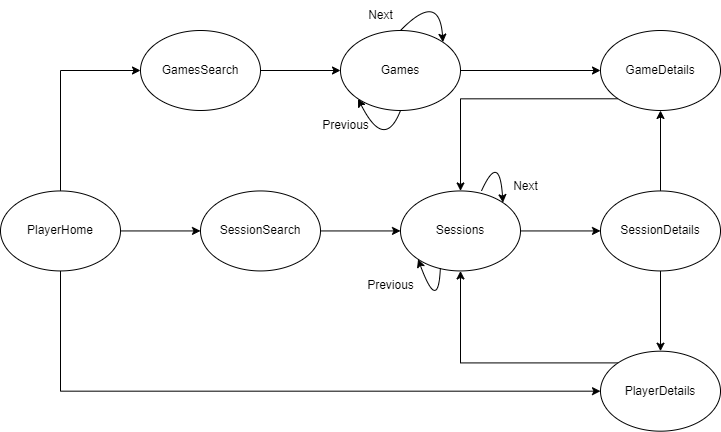

The diagram above was exported from draw.io. Its source (the exported page's mxGraphModel, read from the mxfile embedded in the PNG):
<mxGraphModel dx="1075" dy="524" grid="1" gridSize="10" guides="1" tooltips="1" connect="1" arrows="1" fold="1" page="1" pageScale="1" pageWidth="827" pageHeight="1169" math="0" shadow="0">
  <root>
    <mxCell id="0" />
    <mxCell id="1" parent="0" />
    <mxCell id="ochfXIyHOkyKtOQnSNJS-15" style="edgeStyle=orthogonalEdgeStyle;rounded=0;orthogonalLoop=1;jettySize=auto;html=1;exitX=0.5;exitY=0;exitDx=0;exitDy=0;entryX=0;entryY=0.5;entryDx=0;entryDy=0;" parent="1" source="ochfXIyHOkyKtOQnSNJS-1" target="ochfXIyHOkyKtOQnSNJS-2" edge="1">
      <mxGeometry relative="1" as="geometry" />
    </mxCell>
    <mxCell id="ochfXIyHOkyKtOQnSNJS-16" style="edgeStyle=orthogonalEdgeStyle;rounded=0;orthogonalLoop=1;jettySize=auto;html=1;exitX=1;exitY=0.5;exitDx=0;exitDy=0;entryX=0;entryY=0.5;entryDx=0;entryDy=0;" parent="1" source="ochfXIyHOkyKtOQnSNJS-1" target="ochfXIyHOkyKtOQnSNJS-3" edge="1">
      <mxGeometry relative="1" as="geometry" />
    </mxCell>
    <mxCell id="ochfXIyHOkyKtOQnSNJS-17" style="edgeStyle=orthogonalEdgeStyle;rounded=0;orthogonalLoop=1;jettySize=auto;html=1;exitX=0.5;exitY=1;exitDx=0;exitDy=0;entryX=0;entryY=0.5;entryDx=0;entryDy=0;" parent="1" source="ochfXIyHOkyKtOQnSNJS-1" target="ochfXIyHOkyKtOQnSNJS-6" edge="1">
      <mxGeometry relative="1" as="geometry">
        <mxPoint x="120" y="440.00000000000006" as="sourcePoint" />
        <Array as="points">
          <mxPoint x="120" y="540" />
        </Array>
      </mxGeometry>
    </mxCell>
    <mxCell id="ochfXIyHOkyKtOQnSNJS-1" value="PlayerHome" style="ellipse;whiteSpace=wrap;html=1;rotation=0;" parent="1" vertex="1">
      <mxGeometry x="60" y="339.44" width="120" height="80" as="geometry" />
    </mxCell>
    <mxCell id="ochfXIyHOkyKtOQnSNJS-32" style="edgeStyle=orthogonalEdgeStyle;rounded=0;orthogonalLoop=1;jettySize=auto;html=1;exitX=1;exitY=0.5;exitDx=0;exitDy=0;" parent="1" source="ochfXIyHOkyKtOQnSNJS-2" target="ochfXIyHOkyKtOQnSNJS-28" edge="1">
      <mxGeometry relative="1" as="geometry" />
    </mxCell>
    <mxCell id="ochfXIyHOkyKtOQnSNJS-2" value="GamesSearch" style="ellipse;whiteSpace=wrap;html=1;rotation=0;" parent="1" vertex="1">
      <mxGeometry x="200" y="179" width="120" height="80" as="geometry" />
    </mxCell>
    <mxCell id="ochfXIyHOkyKtOQnSNJS-18" style="edgeStyle=orthogonalEdgeStyle;rounded=0;orthogonalLoop=1;jettySize=auto;html=1;exitX=1;exitY=0.5;exitDx=0;exitDy=0;entryX=0;entryY=0.5;entryDx=0;entryDy=0;" parent="1" source="ochfXIyHOkyKtOQnSNJS-3" target="ochfXIyHOkyKtOQnSNJS-4" edge="1">
      <mxGeometry relative="1" as="geometry" />
    </mxCell>
    <mxCell id="ochfXIyHOkyKtOQnSNJS-3" value="SessionSearch" style="ellipse;whiteSpace=wrap;html=1;rotation=0;" parent="1" vertex="1">
      <mxGeometry x="260" y="339.44" width="120" height="80" as="geometry" />
    </mxCell>
    <mxCell id="ochfXIyHOkyKtOQnSNJS-10" style="edgeStyle=orthogonalEdgeStyle;rounded=0;orthogonalLoop=1;jettySize=auto;html=1;exitX=1;exitY=0.5;exitDx=0;exitDy=0;entryX=0;entryY=0.5;entryDx=0;entryDy=0;" parent="1" source="ochfXIyHOkyKtOQnSNJS-4" target="ochfXIyHOkyKtOQnSNJS-5" edge="1">
      <mxGeometry relative="1" as="geometry" />
    </mxCell>
    <mxCell id="ochfXIyHOkyKtOQnSNJS-4" value="Sessions" style="ellipse;whiteSpace=wrap;html=1;rotation=0;" parent="1" vertex="1">
      <mxGeometry x="460" y="339.44" width="120" height="80" as="geometry" />
    </mxCell>
    <mxCell id="ochfXIyHOkyKtOQnSNJS-8" style="edgeStyle=orthogonalEdgeStyle;rounded=0;orthogonalLoop=1;jettySize=auto;html=1;exitX=0.5;exitY=0;exitDx=0;exitDy=0;entryX=0.5;entryY=1;entryDx=0;entryDy=0;" parent="1" source="ochfXIyHOkyKtOQnSNJS-5" target="ochfXIyHOkyKtOQnSNJS-7" edge="1">
      <mxGeometry relative="1" as="geometry" />
    </mxCell>
    <mxCell id="ochfXIyHOkyKtOQnSNJS-9" style="edgeStyle=orthogonalEdgeStyle;rounded=0;orthogonalLoop=1;jettySize=auto;html=1;exitX=0.5;exitY=1;exitDx=0;exitDy=0;entryX=0.5;entryY=0;entryDx=0;entryDy=0;" parent="1" source="ochfXIyHOkyKtOQnSNJS-5" target="ochfXIyHOkyKtOQnSNJS-6" edge="1">
      <mxGeometry relative="1" as="geometry" />
    </mxCell>
    <mxCell id="ochfXIyHOkyKtOQnSNJS-5" value="SessionDetails" style="ellipse;whiteSpace=wrap;html=1;rotation=0;" parent="1" vertex="1">
      <mxGeometry x="660" y="339.44" width="120" height="80" as="geometry" />
    </mxCell>
    <mxCell id="ochfXIyHOkyKtOQnSNJS-11" style="edgeStyle=orthogonalEdgeStyle;rounded=0;orthogonalLoop=1;jettySize=auto;html=1;exitX=0;exitY=0;exitDx=0;exitDy=0;entryX=0.5;entryY=1;entryDx=0;entryDy=0;" parent="1" source="ochfXIyHOkyKtOQnSNJS-6" target="ochfXIyHOkyKtOQnSNJS-4" edge="1">
      <mxGeometry relative="1" as="geometry" />
    </mxCell>
    <mxCell id="ochfXIyHOkyKtOQnSNJS-6" value="PlayerDetails" style="ellipse;whiteSpace=wrap;html=1;rotation=0;" parent="1" vertex="1">
      <mxGeometry x="660" y="499.68" width="120" height="80" as="geometry" />
    </mxCell>
    <mxCell id="ochfXIyHOkyKtOQnSNJS-12" style="edgeStyle=orthogonalEdgeStyle;rounded=0;orthogonalLoop=1;jettySize=auto;html=1;exitX=0;exitY=1;exitDx=0;exitDy=0;entryX=0.5;entryY=0;entryDx=0;entryDy=0;" parent="1" source="ochfXIyHOkyKtOQnSNJS-7" edge="1" target="ochfXIyHOkyKtOQnSNJS-4">
      <mxGeometry relative="1" as="geometry">
        <mxPoint x="545.02" y="329" as="targetPoint" />
      </mxGeometry>
    </mxCell>
    <mxCell id="ochfXIyHOkyKtOQnSNJS-7" value="GameDetails" style="ellipse;whiteSpace=wrap;html=1;rotation=0;" parent="1" vertex="1">
      <mxGeometry x="660" y="179" width="120" height="80" as="geometry" />
    </mxCell>
    <mxCell id="ochfXIyHOkyKtOQnSNJS-20" value="Previous" style="text;html=1;align=center;verticalAlign=middle;resizable=0;points=[];autosize=1;strokeColor=none;fillColor=none;" parent="1" vertex="1">
      <mxGeometry x="415.02" y="419.44" width="70" height="30" as="geometry" />
    </mxCell>
    <mxCell id="ochfXIyHOkyKtOQnSNJS-23" value="Next" style="text;html=1;align=center;verticalAlign=middle;resizable=0;points=[];autosize=1;strokeColor=none;fillColor=none;" parent="1" vertex="1">
      <mxGeometry x="560" y="320" width="50" height="30" as="geometry" />
    </mxCell>
    <mxCell id="ochfXIyHOkyKtOQnSNJS-33" style="edgeStyle=orthogonalEdgeStyle;rounded=0;orthogonalLoop=1;jettySize=auto;html=1;exitX=1;exitY=0.5;exitDx=0;exitDy=0;entryX=0;entryY=0.5;entryDx=0;entryDy=0;" parent="1" source="ochfXIyHOkyKtOQnSNJS-28" target="ochfXIyHOkyKtOQnSNJS-7" edge="1">
      <mxGeometry relative="1" as="geometry" />
    </mxCell>
    <mxCell id="ochfXIyHOkyKtOQnSNJS-28" value="Games" style="ellipse;whiteSpace=wrap;html=1;rotation=0;" parent="1" vertex="1">
      <mxGeometry x="400" y="179" width="120" height="80" as="geometry" />
    </mxCell>
    <mxCell id="ochfXIyHOkyKtOQnSNJS-29" value="Next" style="text;html=1;align=center;verticalAlign=middle;resizable=0;points=[];autosize=1;strokeColor=none;fillColor=none;" parent="1" vertex="1">
      <mxGeometry x="415.02" y="149" width="50" height="30" as="geometry" />
    </mxCell>
    <mxCell id="ochfXIyHOkyKtOQnSNJS-31" value="Previous" style="text;html=1;align=center;verticalAlign=middle;resizable=0;points=[];autosize=1;strokeColor=none;fillColor=none;" parent="1" vertex="1">
      <mxGeometry x="370" y="259" width="70" height="30" as="geometry" />
    </mxCell>
    <mxCell id="6LK2iCrdNSkzH9gPtqsH-1" value="" style="curved=1;endArrow=classic;html=1;rounded=0;exitX=0.5;exitY=0;exitDx=0;exitDy=0;entryX=1;entryY=0;entryDx=0;entryDy=0;" edge="1" parent="1" source="ochfXIyHOkyKtOQnSNJS-28" target="ochfXIyHOkyKtOQnSNJS-28">
      <mxGeometry width="50" height="50" relative="1" as="geometry">
        <mxPoint x="440" y="178" as="sourcePoint" />
        <mxPoint x="480" y="179" as="targetPoint" />
        <Array as="points">
          <mxPoint x="499" y="139" />
        </Array>
      </mxGeometry>
    </mxCell>
    <mxCell id="6LK2iCrdNSkzH9gPtqsH-2" value="" style="curved=1;endArrow=classic;html=1;rounded=0;exitX=0.5;exitY=1;exitDx=0;exitDy=0;entryX=0;entryY=1;entryDx=0;entryDy=0;" edge="1" parent="1" source="ochfXIyHOkyKtOQnSNJS-28" target="ochfXIyHOkyKtOQnSNJS-28">
      <mxGeometry width="50" height="50" relative="1" as="geometry">
        <mxPoint x="405" y="327.72" as="sourcePoint" />
        <mxPoint x="443.8908729652603" y="339.43572875253824" as="targetPoint" />
        <Array as="points">
          <mxPoint x="444" y="300" />
        </Array>
      </mxGeometry>
    </mxCell>
    <mxCell id="6LK2iCrdNSkzH9gPtqsH-3" value="" style="curved=1;endArrow=classic;html=1;rounded=0;exitX=0.676;exitY=-0.004;exitDx=0;exitDy=0;entryX=1;entryY=0;entryDx=0;entryDy=0;exitPerimeter=0;" edge="1" parent="1" source="ochfXIyHOkyKtOQnSNJS-4" target="ochfXIyHOkyKtOQnSNJS-4">
      <mxGeometry width="50" height="50" relative="1" as="geometry">
        <mxPoint x="540" y="340" as="sourcePoint" />
        <mxPoint x="578.8908729652603" y="351.7157287525382" as="targetPoint" />
        <Array as="points">
          <mxPoint x="559" y="300" />
        </Array>
      </mxGeometry>
    </mxCell>
    <mxCell id="6LK2iCrdNSkzH9gPtqsH-4" value="" style="curved=1;endArrow=classic;html=1;rounded=0;exitX=0.332;exitY=0.961;exitDx=0;exitDy=0;entryX=0;entryY=1;entryDx=0;entryDy=0;exitPerimeter=0;" edge="1" parent="1" source="ochfXIyHOkyKtOQnSNJS-4" target="ochfXIyHOkyKtOQnSNJS-4">
      <mxGeometry width="50" height="50" relative="1" as="geometry">
        <mxPoint x="513.89" y="421.72" as="sourcePoint" />
        <mxPoint x="474.9991270347399" y="410.00427124746216" as="targetPoint" />
        <Array as="points">
          <mxPoint x="497.89" y="462.72" />
        </Array>
      </mxGeometry>
    </mxCell>
  </root>
</mxGraphModel>